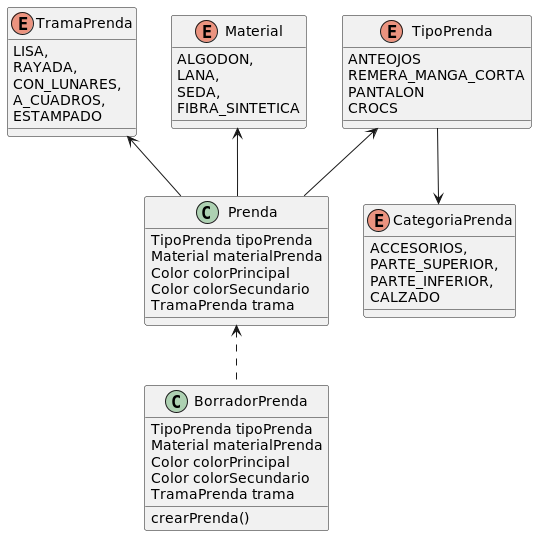

The diagram above was rendered by PlantUML. Its source (embedded in the PNG):
@startuml

enum CategoriaPrenda{
	ACCESORIOS,
    PARTE_SUPERIOR,
    PARTE_INFERIOR,
    CALZADO
}

enum Material{
	ALGODON,
    LANA,
    SEDA,
    FIBRA_SINTETICA
}

enum TipoPrenda{
    ANTEOJOS
    REMERA_MANGA_CORTA
    PANTALON
    CROCS

}

enum TramaPrenda{
    LISA,
    RAYADA,
    CON_LUNARES,
    A_CUADROS,
    ESTAMPADO
}

class Prenda{
	TipoPrenda tipoPrenda
    Material materialPrenda
    Color colorPrincipal
    Color colorSecundario
    TramaPrenda trama
}

class BorradorPrenda{
    TipoPrenda tipoPrenda
    Material materialPrenda
    Color colorPrincipal
    Color colorSecundario
    TramaPrenda trama

    crearPrenda()
}



Prenda -up-> TipoPrenda
Prenda -up-> Material
Prenda -up-> TramaPrenda
TipoPrenda --> CategoriaPrenda
BorradorPrenda .up.> Prenda
@enduml